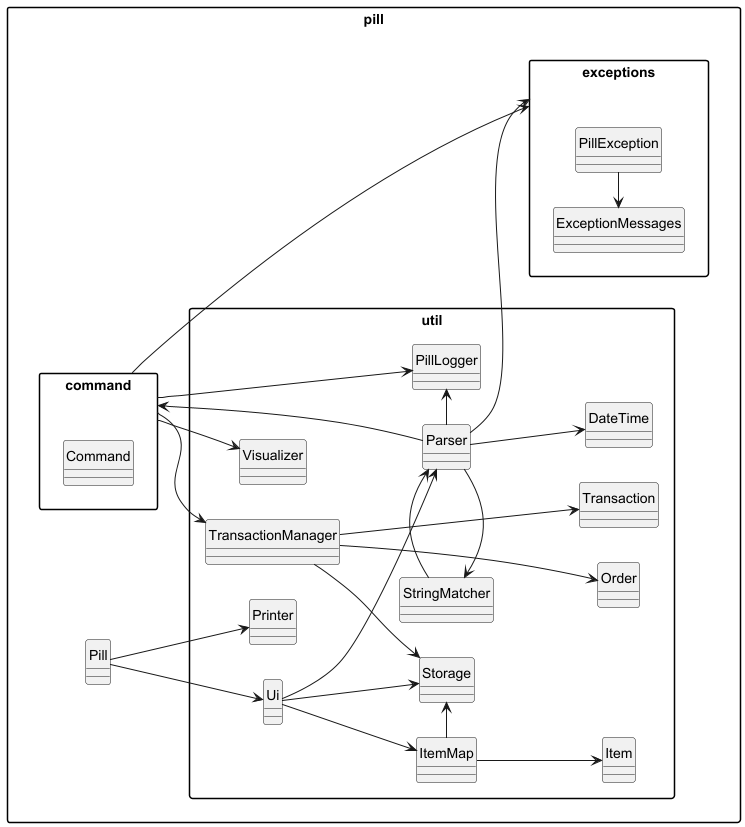

The diagram above was rendered by PlantUML. Its source (embedded in the PNG):
@startuml

hide circle
skinparam packageStyle rectangle

left to right direction

package "pill" {
    class Pill

    package "util" {
        class Ui
        class Parser
        class StringMatcher
        class Printer
        class Storage
        class ItemMap
        class Item
        class DateTime
        class PillLogger
        class TransactionManager
        class Order
        class Transaction
        class Visualizer
    }

    package exceptions {
        class PillException
        class ExceptionMessages
    }
    package command {
        class Command
    }



    Pill --> Ui
    Pill --> Printer


    Ui --> Parser
    Ui --> ItemMap
    Ui --> Storage
    ItemMap --> Item


    Parser -> command
    Parser -up> StringMatcher
    Parser --> DateTime
    StringMatcher -> Parser
    Parser -> PillLogger
    command --> exceptions
    command --> TransactionManager
    command --> Visualizer
    command -> PillLogger
    Parser --> exceptions

    ItemMap -> Storage
    TransactionManager --> Storage
    TransactionManager ---> Order
    TransactionManager ---> Transaction

    PillException -left> ExceptionMessages

}



@enduml